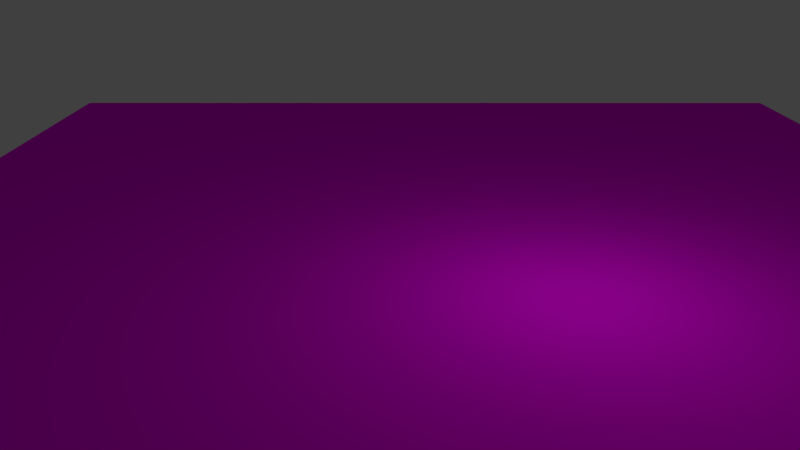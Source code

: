# Source: track_turn_right_large.blend  (saved by Blender 2.76.0; exported with 4.5.12 LTS)
import bpy
from mathutils import Matrix  # noqa: F401  (used for matrix-valued properties, if any)

bpy.ops.wm.read_factory_settings(use_empty=True)
scene = bpy.context.scene
scene.name = 'Scene'

# ---- collections
col_collection_1 = bpy.data.collections.new('Collection 1'); scene.collection.children.link(col_collection_1)

# ---- images (referenced by path relative to the original .blend; pixels are not part of the script)
import os
ASSET_DIR = os.environ.get("B2B_ASSET_DIR", "")  # directory of the original .blend (textures are referenced by path, not embedded)
HERE = os.path.dirname(os.path.abspath(__file__))  # packed textures are extracted next to this script under _unpacked/

def load_image(name, relpath, width, height, colorspace="sRGB"):
    """Load a texture the original file referenced (path relative to the .blend, or extracted next to this script)."""
    p = next((c for c in (os.path.join(HERE, relpath), os.path.join(ASSET_DIR, relpath)) if relpath and os.path.exists(c)), "")
    if p:
        img = bpy.data.images.load(p, check_existing=True)
        img.name = name
    else:  # same state as the original file: an image datablock whose file is absent (Cycles renders it pink)
        img = bpy.data.images.new(name, width, height)
        img.source = "FILE"
        img.filepath = "//" + (relpath or name)
    img.colorspace_settings.name = colorspace
    return img
img_grass_tga = load_image('grass.tga', 'grass.tga', 1024, 1024, 'sRGB')
img_pavement_tga = load_image('pavement.tga', 'pavement.tga', 1024, 1024, 'sRGB')

# ---- materials (node trees are filled in below, after node groups)
mat_grass = bpy.data.materials.new('grass')
mat_grass.alpha_threshold = 0.0
mat_grass.roughness = 0.5
mat_road = bpy.data.materials.new('road')
mat_road.alpha_threshold = 0.0
mat_road.roughness = 0.5

# ---- material node trees
mat_grass.use_nodes = True; mat_grass.node_tree.nodes.clear()
_N = mat_grass.node_tree.nodes; _L = mat_grass.node_tree.links
n0 = _N.new('ShaderNodeOutputMaterial'); n0.name = 'Material Output'; n0.location = (300, 300)
n1 = _N.new('ShaderNodeBsdfDiffuse'); n1.name = 'Diffuse BSDF'; n1.location = (10, 300)
n2 = _N.new('ShaderNodeTexImage'); n2.name = 'Image Texture'; n2.location = (-194, 285)
n2.width = 140
n2.image = img_grass_tga
_L.new(n1.outputs[0], n0.inputs[0])
_L.new(n2.outputs[0], n1.inputs[0])
n0.is_active_output = True
mat_road.use_nodes = True; mat_road.node_tree.nodes.clear()
_N = mat_road.node_tree.nodes; _L = mat_road.node_tree.links
n0 = _N.new('ShaderNodeOutputMaterial'); n0.name = 'Material Output'; n0.location = (300, 300)
n1 = _N.new('ShaderNodeBsdfDiffuse'); n1.name = 'Diffuse BSDF'; n1.location = (10, 300)
n2 = _N.new('ShaderNodeTexImage'); n2.name = 'Image Texture'; n2.location = (-193, 276)
n2.width = 140
n2.image = img_pavement_tga
_L.new(n1.outputs[0], n0.inputs[0])
_L.new(n2.outputs[0], n1.inputs[0])
n0.is_active_output = True

# ---- world
world_world = bpy.data.worlds.new('World'); scene.world = world_world
world_world.color = (0.05088, 0.05088, 0.05088)
world_world.use_sun_shadow = False
world_world.sun_shadow_jitter_overblur = 0.0
world_world.cycles.sampling_method = 'MANUAL'
world_world.cycles.sample_map_resolution = 256

# ---- cameras
cam_camera = bpy.data.cameras.new('Camera')
cam_camera.clip_end = 100.0
cam_camera.lens = 35.0
cam_camera.sensor_width = 32.0
cam_camera.sensor_height = 18.0
cam_camera.ortho_scale = 7.314
cam_camera.dof.focus_distance = 0.0

# ---- lights
light_lamp = bpy.data.lights.new('Lamp', 'POINT')
light_lamp.transmission_factor = 0.0
light_lamp.cutoff_distance = 30.0
light_lamp.energy = 100.0
light_lamp.shadow_buffer_clip_start = 1.001
light_lamp.shadow_soft_size = 0.1
light_lamp.shadow_maximum_resolution = 0.006
light_lamp.use_absolute_resolution = True
light_lamp.cycles.use_multiple_importance_sampling = False

# ---- meshes
me_plane_003 = bpy.data.meshes.new('Plane.003')
me_plane_003.from_pydata([(-1.0, -1.0, 0.0), (1.0, -1.0, 0.0), (-1.0, 1.0, 0.0), (1.0, 1.0, 0.0)], [], [(0, 1, 3, 2)])
_uv = me_plane_003.uv_layers.new(name='UVMap')
_uv.uv.foreach_set('vector', [0.0001, 9.998e-05, 10.0, 9.998e-05, 10.0, 10.0, 9.998e-05, 10.0])
me_plane_003.materials.append(mat_grass)
me_plane_003.use_remesh_preserve_volume = False
me_plane_003.use_remesh_preserve_attributes = False
me_plane_003.use_mirror_vertex_groups = False
me_plane_003.update()
me_plane = bpy.data.meshes.new('Plane')
me_plane.from_pydata([(6.0, -2.0, 0.0), (-8.0, -3.0, 0.0), (-3.0, -8.0, 0.0), (10.0, -2.0, 0.0), (-2.0, 10.0, 0.0), (-2.0, 6.0, 0.0), (-8.0, 10.0, 0.0), (10.0, -8.0, 0.0)], [], [(0, 7, 3), (7, 0, 2), (5, 2, 0), (2, 5, 1), (1, 5, 6), (4, 6, 5)])
_uv = me_plane.uv_layers.new(name='UVMap')
_uv.uv.foreach_set('vector', [4.17, 2.78, 3.61, 0.0, 5.28, 1.67, 3.61, 0.0, 4.17, 2.78, 0.0, 3.61, 4.17, 7.22, 0.0, 3.61, 4.17, 2.78, 0.0, 3.61, 4.17, 7.22, 0.0, 6.39, 0.0, 6.39, 4.17, 7.22, 3.61, 10.0, 5.28, 8.33, 3.61, 10.0, 4.17, 7.22])
me_plane.materials.append(mat_road)
me_plane.use_remesh_preserve_volume = False
me_plane.use_remesh_preserve_attributes = False
me_plane.use_mirror_vertex_groups = False
me_plane.update()

# ---- objects
ob_grass = bpy.data.objects.new('Grass', me_plane_003)
ob_road = bpy.data.objects.new('road', me_plane)
ob_lamp = bpy.data.objects.new('Lamp', light_lamp)
ob_camera = bpy.data.objects.new('Camera', cam_camera)

# ---- transforms, parenting, visibility, modifiers, constraints
ob_grass.location = (0.0, 0.0, 0.0)
ob_grass.scale = (10.0, 10.0, 1.0)
ob_grass.lineart.crease_threshold = 0.0
ob_road.location = (0.0, 0.0, 0.001)
ob_road.lineart.crease_threshold = 0.0
ob_lamp.location = (4.143, 1.946, 3.648)
ob_lamp.rotation_euler = (0.6503, 0.05522, 1.866)
ob_lamp.lock_rotations_4d = False
ob_lamp.empty_display_type = 'ARROWS'
ob_lamp.color = (0.0, 0.0, 0.0, 0.0)
ob_lamp.lineart.crease_threshold = 0.0
ob_camera.location = (15.81, -0.7329, 5.344)
ob_camera.rotation_euler = (1.228, 0.0, 1.571)
ob_camera.lock_rotations_4d = False
ob_camera.empty_display_type = 'ARROWS'
ob_camera.color = (0.0, 0.0, 0.0, 0.0)
ob_camera.display_type = 'WIRE'
ob_camera.lineart.crease_threshold = 0.0

# ---- collection membership
col_collection_1.objects.link(ob_grass)
col_collection_1.objects.link(ob_road)
col_collection_1.objects.link(ob_lamp)
col_collection_1.objects.link(ob_camera)

# ---- scene / render settings (as saved in the file)
scene.camera = ob_camera
scene.frame_start = 1; scene.frame_end = 250; scene.frame_set(1)
scene.render.engine = 'CYCLES'
scene.render.resolution_percentage = 50
scene.render.dither_intensity = 0.0
scene.cycles.use_denoising = False
scene.cycles.samples = 10
scene.cycles.sampling_pattern = 'TABULATED_SOBOL'
scene.cycles.light_sampling_threshold = 0.0
scene.cycles.use_adaptive_sampling = False
scene.cycles.use_light_tree = False
scene.cycles.blur_glossy = 0.0
scene.cycles.pixel_filter_type = 'GAUSSIAN'
scene.cycles.sample_clamp_indirect = 0.0
scene.view_settings.view_transform = 'Standard'
bpy.context.view_layer.update()
